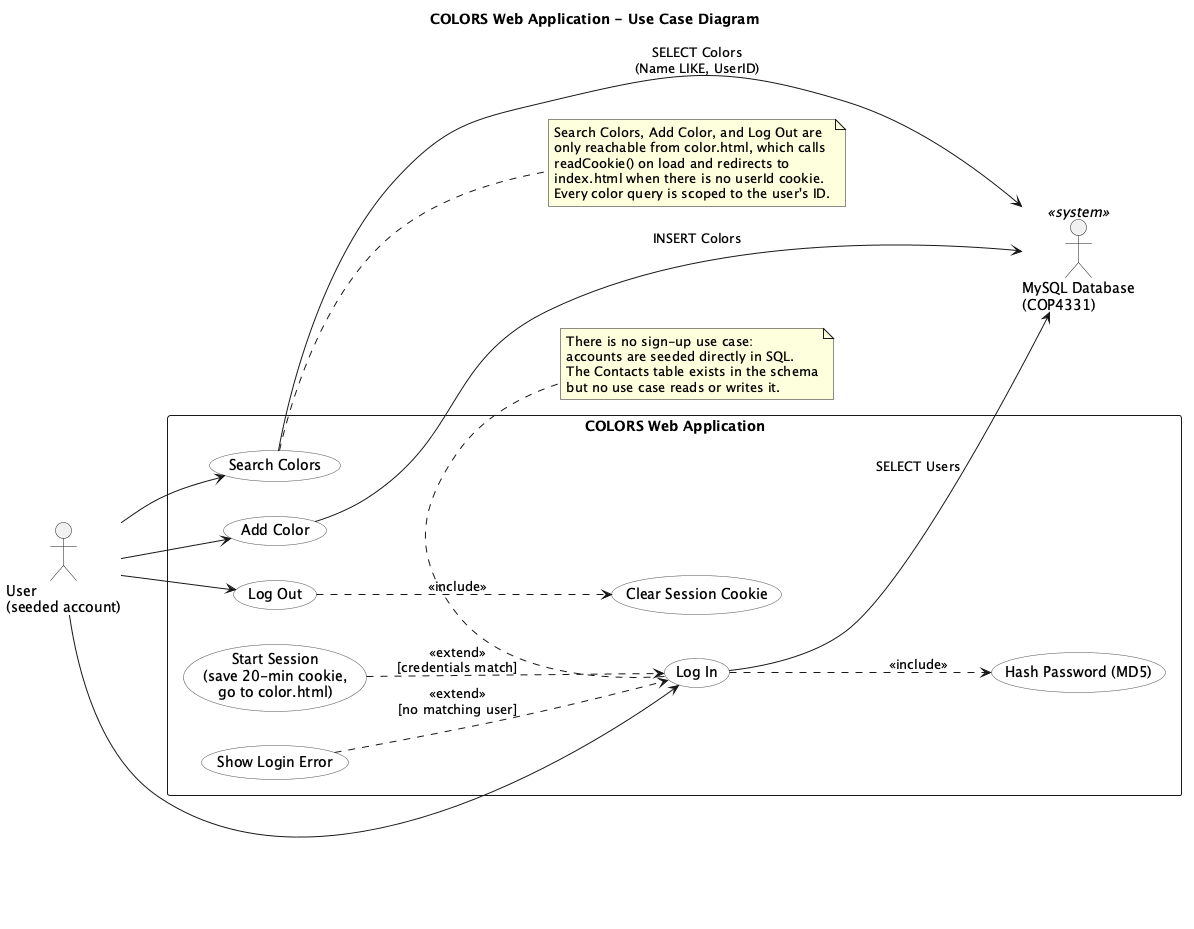

The diagram above was rendered by PlantUML. Its source (embedded in the PNG):
@startuml usecase
title COLORS Web Application - Use Case Diagram

left to right direction
skinparam packageStyle rectangle
skinparam shadowing false
skinparam usecase {
  BackgroundColor #F8F8F8
  BorderColor #555555
}

actor "User\n(seeded account)" as User
actor "MySQL Database\n(COP4331)" as DB <<system>>

rectangle "COLORS Web Application" {
  usecase "Log In" as UC_Login
  usecase "Hash Password (MD5)" as UC_Hash
  usecase "Start Session\n(save 20-min cookie,\ngo to color.html)" as UC_Session
  usecase "Show Login Error" as UC_LoginErr

  usecase "Search Colors" as UC_Search
  usecase "Add Color" as UC_Add
  usecase "Log Out" as UC_Logout
  usecase "Clear Session Cookie" as UC_Clear
}

User --> UC_Login
User --> UC_Search
User --> UC_Add
User --> UC_Logout

UC_Login ..> UC_Hash : <<include>>
UC_Session ..> UC_Login : <<extend>>\n[credentials match]
UC_LoginErr ..> UC_Login : <<extend>>\n[no matching user]
UC_Logout ..> UC_Clear : <<include>>

UC_Login --> DB : SELECT Users
UC_Search --> DB : SELECT Colors\n(Name LIKE, UserID)
UC_Add --> DB : INSERT Colors

note right of UC_Search
  Search Colors, Add Color, and Log Out are
  only reachable from color.html, which calls
  readCookie() on load and redirects to
  index.html when there is no userId cookie.
  Every color query is scoped to the user's ID.
end note

note bottom of UC_Login
  There is no sign-up use case:
  accounts are seeded directly in SQL.
  The Contacts table exists in the schema
  but no use case reads or writes it.
end note

@enduml